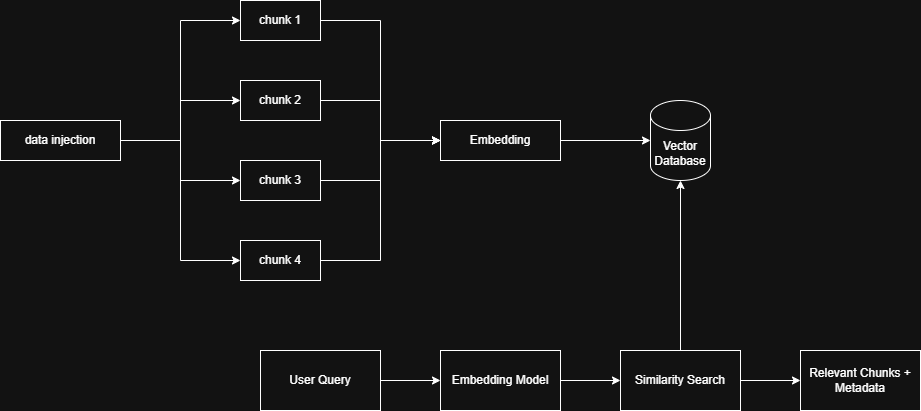

The diagram above was exported from draw.io. Its source (the exported page's mxGraphModel, read from the mxfile embedded in the PNG):
<mxGraphModel dx="1042" dy="527" grid="1" gridSize="10" guides="1" tooltips="1" connect="1" arrows="1" fold="1" page="1" pageScale="1" pageWidth="850" pageHeight="1100" math="0" shadow="0">
  <root>
    <mxCell id="0" />
    <mxCell id="1" parent="0" />
    <mxCell id="ICZOJzUSse0XVThvVkm5-23" edge="1" parent="1" source="ICZOJzUSse0XVThvVkm5-17" style="edgeStyle=orthogonalEdgeStyle;rounded=0;orthogonalLoop=1;jettySize=auto;html=1;exitX=1;exitY=0.5;exitDx=0;exitDy=0;entryX=0;entryY=0.5;entryDx=0;entryDy=0;" target="ICZOJzUSse0XVThvVkm5-18">
      <mxGeometry relative="1" as="geometry" />
    </mxCell>
    <mxCell id="ICZOJzUSse0XVThvVkm5-24" edge="1" parent="1" source="ICZOJzUSse0XVThvVkm5-17" style="edgeStyle=orthogonalEdgeStyle;rounded=0;orthogonalLoop=1;jettySize=auto;html=1;exitX=1;exitY=0.5;exitDx=0;exitDy=0;entryX=0;entryY=0.5;entryDx=0;entryDy=0;" target="ICZOJzUSse0XVThvVkm5-19">
      <mxGeometry relative="1" as="geometry" />
    </mxCell>
    <mxCell id="ICZOJzUSse0XVThvVkm5-25" edge="1" parent="1" source="ICZOJzUSse0XVThvVkm5-17" style="edgeStyle=orthogonalEdgeStyle;rounded=0;orthogonalLoop=1;jettySize=auto;html=1;exitX=1;exitY=0.5;exitDx=0;exitDy=0;entryX=0;entryY=0.5;entryDx=0;entryDy=0;" target="ICZOJzUSse0XVThvVkm5-20">
      <mxGeometry relative="1" as="geometry" />
    </mxCell>
    <mxCell id="ICZOJzUSse0XVThvVkm5-26" edge="1" parent="1" source="ICZOJzUSse0XVThvVkm5-17" style="edgeStyle=orthogonalEdgeStyle;rounded=0;orthogonalLoop=1;jettySize=auto;html=1;exitX=1;exitY=0.5;exitDx=0;exitDy=0;entryX=0;entryY=0.5;entryDx=0;entryDy=0;" target="ICZOJzUSse0XVThvVkm5-21">
      <mxGeometry relative="1" as="geometry" />
    </mxCell>
    <mxCell id="ICZOJzUSse0XVThvVkm5-17" parent="1" style="rounded=0;whiteSpace=wrap;html=1;" value="data injection" vertex="1">
      <mxGeometry height="40" width="120" x="40" y="150" as="geometry" />
    </mxCell>
    <mxCell id="ICZOJzUSse0XVThvVkm5-28" edge="1" parent="1" source="ICZOJzUSse0XVThvVkm5-18" style="edgeStyle=orthogonalEdgeStyle;rounded=0;orthogonalLoop=1;jettySize=auto;html=1;exitX=1;exitY=0.5;exitDx=0;exitDy=0;entryX=0;entryY=0.5;entryDx=0;entryDy=0;" target="ICZOJzUSse0XVThvVkm5-27">
      <mxGeometry relative="1" as="geometry" />
    </mxCell>
    <mxCell id="ICZOJzUSse0XVThvVkm5-18" parent="1" style="whiteSpace=wrap;html=1;" value="chunk 1" vertex="1">
      <mxGeometry height="40" width="80" x="280" y="30" as="geometry" />
    </mxCell>
    <mxCell id="ICZOJzUSse0XVThvVkm5-29" edge="1" parent="1" source="ICZOJzUSse0XVThvVkm5-19" style="edgeStyle=orthogonalEdgeStyle;rounded=0;orthogonalLoop=1;jettySize=auto;html=1;exitX=1;exitY=0.5;exitDx=0;exitDy=0;entryX=0;entryY=0.5;entryDx=0;entryDy=0;" target="ICZOJzUSse0XVThvVkm5-27">
      <mxGeometry relative="1" as="geometry" />
    </mxCell>
    <mxCell id="ICZOJzUSse0XVThvVkm5-19" parent="1" style="whiteSpace=wrap;html=1;" value="chunk 2" vertex="1">
      <mxGeometry height="40" width="80" x="280" y="110" as="geometry" />
    </mxCell>
    <mxCell id="ICZOJzUSse0XVThvVkm5-31" edge="1" parent="1" source="ICZOJzUSse0XVThvVkm5-20" style="edgeStyle=orthogonalEdgeStyle;rounded=0;orthogonalLoop=1;jettySize=auto;html=1;exitX=1;exitY=0.5;exitDx=0;exitDy=0;entryX=0;entryY=0.5;entryDx=0;entryDy=0;" target="ICZOJzUSse0XVThvVkm5-27">
      <mxGeometry relative="1" as="geometry" />
    </mxCell>
    <mxCell id="ICZOJzUSse0XVThvVkm5-20" parent="1" style="whiteSpace=wrap;html=1;" value="chunk 3" vertex="1">
      <mxGeometry height="40" width="80" x="280" y="190" as="geometry" />
    </mxCell>
    <mxCell id="ICZOJzUSse0XVThvVkm5-32" edge="1" parent="1" source="ICZOJzUSse0XVThvVkm5-21" style="edgeStyle=orthogonalEdgeStyle;rounded=0;orthogonalLoop=1;jettySize=auto;html=1;exitX=1;exitY=0.5;exitDx=0;exitDy=0;entryX=0;entryY=0.5;entryDx=0;entryDy=0;" target="ICZOJzUSse0XVThvVkm5-27">
      <mxGeometry relative="1" as="geometry" />
    </mxCell>
    <mxCell id="ICZOJzUSse0XVThvVkm5-21" parent="1" style="whiteSpace=wrap;html=1;" value="chunk 4" vertex="1">
      <mxGeometry height="40" width="80" x="280" y="270" as="geometry" />
    </mxCell>
    <mxCell id="ICZOJzUSse0XVThvVkm5-27" parent="1" style="whiteSpace=wrap;html=1;" value="Embedding" vertex="1">
      <mxGeometry height="40" width="120" x="480" y="150" as="geometry" />
    </mxCell>
    <mxCell id="ICZOJzUSse0XVThvVkm5-33" parent="1" style="shape=cylinder3;whiteSpace=wrap;html=1;boundedLbl=1;backgroundOutline=1;size=15;" value="Vector Database" vertex="1">
      <mxGeometry height="80" width="60" x="690" y="130" as="geometry" />
    </mxCell>
    <mxCell id="ICZOJzUSse0XVThvVkm5-34" edge="1" parent="1" source="ICZOJzUSse0XVThvVkm5-27" style="edgeStyle=orthogonalEdgeStyle;rounded=0;orthogonalLoop=1;jettySize=auto;html=1;exitX=1;exitY=0.5;exitDx=0;exitDy=0;entryX=0;entryY=0.5;entryDx=0;entryDy=0;entryPerimeter=0;" target="ICZOJzUSse0XVThvVkm5-33">
      <mxGeometry relative="1" as="geometry" />
    </mxCell>
    <mxCell id="ICZOJzUSse0XVThvVkm5-42" edge="1" parent="1" source="ICZOJzUSse0XVThvVkm5-35" style="edgeStyle=orthogonalEdgeStyle;rounded=0;orthogonalLoop=1;jettySize=auto;html=1;exitX=1;exitY=0.5;exitDx=0;exitDy=0;entryX=0;entryY=0.5;entryDx=0;entryDy=0;" target="ICZOJzUSse0XVThvVkm5-41">
      <mxGeometry relative="1" as="geometry" />
    </mxCell>
    <mxCell id="ICZOJzUSse0XVThvVkm5-35" parent="1" style="whiteSpace=wrap;html=1;" value="Similarity Search" vertex="1">
      <mxGeometry height="60" width="120" x="660" y="380" as="geometry" />
    </mxCell>
    <mxCell id="ICZOJzUSse0XVThvVkm5-36" edge="1" parent="1" source="ICZOJzUSse0XVThvVkm5-35" style="edgeStyle=orthogonalEdgeStyle;rounded=0;orthogonalLoop=1;jettySize=auto;html=1;exitX=0.5;exitY=0;exitDx=0;exitDy=0;entryX=0.5;entryY=1;entryDx=0;entryDy=0;entryPerimeter=0;" target="ICZOJzUSse0XVThvVkm5-33">
      <mxGeometry relative="1" as="geometry" />
    </mxCell>
    <mxCell id="ICZOJzUSse0XVThvVkm5-39" edge="1" parent="1" source="ICZOJzUSse0XVThvVkm5-37" style="edgeStyle=orthogonalEdgeStyle;rounded=0;orthogonalLoop=1;jettySize=auto;html=1;exitX=1;exitY=0.5;exitDx=0;exitDy=0;entryX=0;entryY=0.5;entryDx=0;entryDy=0;" target="ICZOJzUSse0XVThvVkm5-38">
      <mxGeometry relative="1" as="geometry" />
    </mxCell>
    <mxCell id="ICZOJzUSse0XVThvVkm5-37" parent="1" style="whiteSpace=wrap;html=1;" value="User Query" vertex="1">
      <mxGeometry height="60" width="120" x="300" y="380" as="geometry" />
    </mxCell>
    <mxCell id="ICZOJzUSse0XVThvVkm5-40" edge="1" parent="1" source="ICZOJzUSse0XVThvVkm5-38" style="edgeStyle=orthogonalEdgeStyle;rounded=0;orthogonalLoop=1;jettySize=auto;html=1;exitX=1;exitY=0.5;exitDx=0;exitDy=0;" target="ICZOJzUSse0XVThvVkm5-35">
      <mxGeometry relative="1" as="geometry" />
    </mxCell>
    <mxCell id="ICZOJzUSse0XVThvVkm5-38" parent="1" style="whiteSpace=wrap;html=1;" value="Embedding Model" vertex="1">
      <mxGeometry height="60" width="120" x="480" y="380" as="geometry" />
    </mxCell>
    <mxCell id="ICZOJzUSse0XVThvVkm5-41" parent="1" style="whiteSpace=wrap;html=1;" value="Relevant Chunks + Metadata" vertex="1">
      <mxGeometry height="60" width="120" x="840" y="380" as="geometry" />
    </mxCell>
  </root>
</mxGraphModel>